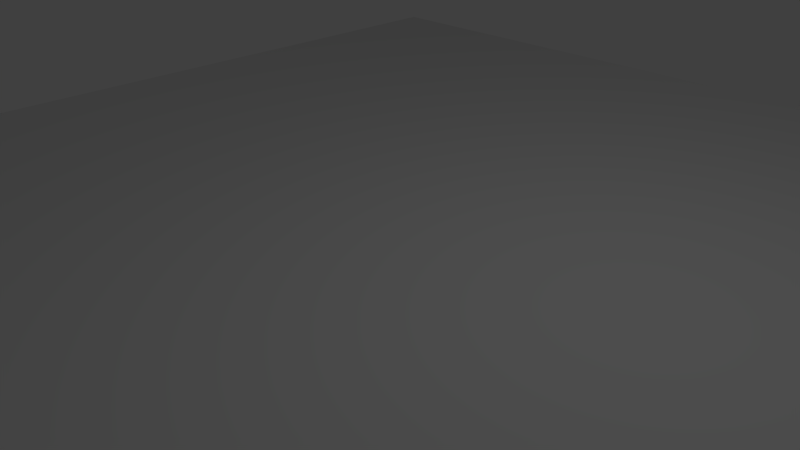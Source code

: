 # Source: untitled.blend  (saved by Blender 2.76.0; exported with 4.5.12 LTS)
import bpy
from mathutils import Matrix  # noqa: F401  (used for matrix-valued properties, if any)

bpy.ops.wm.read_factory_settings(use_empty=True)
scene = bpy.context.scene
scene.name = 'Scene'

# ---- collections
col_collection_1 = bpy.data.collections.new('Collection 1'); scene.collection.children.link(col_collection_1)

# ---- materials (node trees are filled in below, after node groups)
mat_material_001 = bpy.data.materials.new('Material.001')
mat_material_001.alpha_threshold = 0.0
mat_material_001.use_transparent_shadow = False
mat_material_001.roughness = 0.5
mat_material_001.specular_intensity = 0.0

# ---- material node trees

# ---- world
world_world = bpy.data.worlds.new('World'); scene.world = world_world
world_world.color = (0.05088, 0.05088, 0.05088)
world_world.use_sun_shadow = False
world_world.sun_shadow_jitter_overblur = 0.0
world_world.cycles.sampling_method = 'MANUAL'
world_world.cycles.sample_map_resolution = 256

# ---- cameras
cam_camera = bpy.data.cameras.new('Camera')
cam_camera.clip_end = 100.0
cam_camera.lens = 35.0
cam_camera.sensor_width = 32.0
cam_camera.sensor_height = 18.0
cam_camera.ortho_scale = 7.314
cam_camera.dof.focus_distance = 0.0
cam_camera.dof.aperture_fstop = 128.0

# ---- lights
light_lamp = bpy.data.lights.new('Lamp', 'POINT')
light_lamp.transmission_factor = 0.0
light_lamp.cutoff_distance = 30.0
light_lamp.energy = 100.0
light_lamp.shadow_buffer_clip_start = 1.001
light_lamp.shadow_soft_size = 0.1
light_lamp.shadow_maximum_resolution = 0.006
light_lamp.use_absolute_resolution = True
light_lamp.cycles.use_multiple_importance_sampling = False

# ---- meshes
me_plane_001 = bpy.data.meshes.new('Plane.001')
me_plane_001.from_pydata([(-1.0, -1.0, 0.0), (1.0, -1.0, 0.0), (-1.0, 1.0, 0.0), (1.0, 1.0, 0.0)], [], [(0, 1, 3, 2)])
_uv = me_plane_001.uv_layers.new(name='UVMap')
_uv.uv.foreach_set('vector', [-0.07054, -0.07054, 1.071, -0.07054, 1.071, 1.071, -0.07054, 1.071])
me_plane_001.materials.append(mat_material_001)
me_plane_001.use_remesh_preserve_volume = False
me_plane_001.use_remesh_preserve_attributes = False
me_plane_001.use_mirror_vertex_groups = False
me_plane_001.update()

# ---- objects
ob_plane = bpy.data.objects.new('Plane', me_plane_001)
ob_lamp = bpy.data.objects.new('Lamp', light_lamp)
ob_camera = bpy.data.objects.new('Camera', cam_camera)

# ---- transforms, parenting, visibility, modifiers, constraints
ob_plane.location = (0.7982, -0.3387, 0.1709)
ob_plane.scale = (9.301, 9.301, 9.301)
ob_plane.lineart.crease_threshold = 0.0
ob_lamp.location = (3.328, 1.005, 7.927)
ob_lamp.rotation_euler = (0.6503, 0.05522, 1.866)
ob_lamp.lock_rotations_4d = False
ob_lamp.empty_display_type = 'ARROWS'
ob_lamp.color = (0.0, 0.0, 0.0, 0.0)
ob_lamp.lineart.crease_threshold = 0.0
ob_camera.location = (7.481, -6.508, 5.344)
ob_camera.rotation_euler = (1.109, 0.01082, 0.8149)
ob_camera.lock_rotations_4d = False
ob_camera.empty_display_type = 'ARROWS'
ob_camera.color = (0.0, 0.0, 0.0, 0.0)
ob_camera.hide_viewport = True
ob_camera.display_type = 'WIRE'
ob_camera.lineart.crease_threshold = 0.0

# ---- collection membership
col_collection_1.objects.link(ob_plane)
col_collection_1.objects.link(ob_lamp)
col_collection_1.objects.link(ob_camera)

# ---- scene / render settings (as saved in the file)
scene.camera = ob_camera
scene.frame_start = 1; scene.frame_end = 250; scene.frame_set(1)
scene.render.engine = 'BLENDER_EEVEE_NEXT'
scene.render.resolution_percentage = 50
scene.render.dither_intensity = 0.0
scene.cycles.use_denoising = False
scene.cycles.samples = 10
scene.cycles.sampling_pattern = 'TABULATED_SOBOL'
scene.cycles.light_sampling_threshold = 0.0
scene.cycles.use_adaptive_sampling = False
scene.cycles.use_light_tree = False
scene.cycles.blur_glossy = 0.0
scene.cycles.pixel_filter_type = 'GAUSSIAN'
scene.cycles.sample_clamp_indirect = 0.0
scene.view_settings.view_transform = 'Standard'
bpy.context.view_layer.update()
